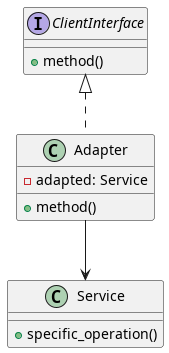

The diagram above was rendered by PlantUML. Its source (embedded in the PNG):
@startuml

interface ClientInterface {
    + method()
}

class Adapter implements ClientInterface {
    - adapted: Service
    + method()
}

Adapter --> Service

class Service {
    + specific_operation()
}

@enduml